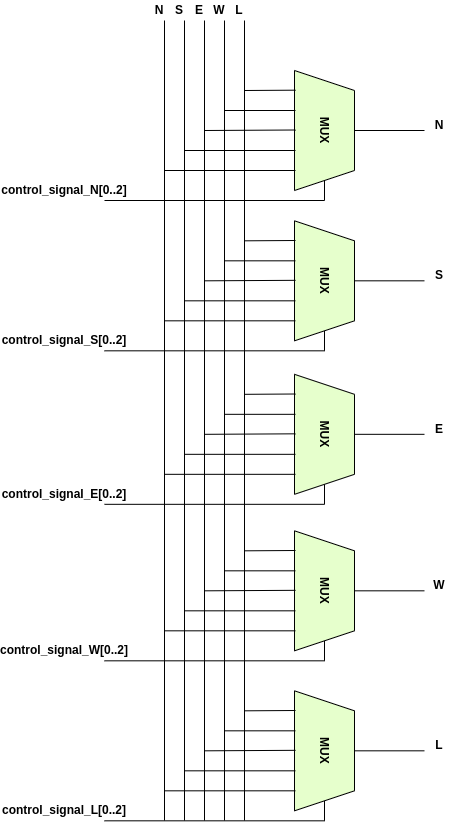

The diagram above was exported from draw.io. Its source (the exported page's mxGraphModel, read from the mxfile embedded in the PNG):
<mxGraphModel dx="1575" dy="654" grid="1" gridSize="10" guides="1" tooltips="1" connect="1" arrows="1" fold="1" page="1" pageScale="1" pageWidth="1169" pageHeight="827" math="0" shadow="0">
  <root>
    <mxCell id="0" />
    <mxCell id="1" parent="0" />
    <mxCell id="LYUhx80zawuRJJFszcj0-6" value="&lt;b&gt;MUX&lt;/b&gt;" style="shape=trapezoid;perimeter=trapezoidPerimeter;whiteSpace=wrap;html=1;fixedSize=1;rotation=90;fillColor=#E6FFCC;" parent="1" vertex="1">
      <mxGeometry x="420" y="120" width="120" height="60" as="geometry" />
    </mxCell>
    <mxCell id="LYUhx80zawuRJJFszcj0-7" value="" style="endArrow=none;html=1;rounded=0;" parent="1" edge="1">
      <mxGeometry width="50" height="50" relative="1" as="geometry">
        <mxPoint x="400" y="40" as="sourcePoint" />
        <mxPoint x="400" y="840" as="targetPoint" />
      </mxGeometry>
    </mxCell>
    <mxCell id="LYUhx80zawuRJJFszcj0-8" value="" style="endArrow=none;html=1;rounded=0;" parent="1" edge="1">
      <mxGeometry width="50" height="50" relative="1" as="geometry">
        <mxPoint x="380" y="40" as="sourcePoint" />
        <mxPoint x="380" y="840" as="targetPoint" />
      </mxGeometry>
    </mxCell>
    <mxCell id="LYUhx80zawuRJJFszcj0-9" value="" style="endArrow=none;html=1;rounded=0;" parent="1" edge="1">
      <mxGeometry width="50" height="50" relative="1" as="geometry">
        <mxPoint x="360" y="40" as="sourcePoint" />
        <mxPoint x="360" y="840" as="targetPoint" />
      </mxGeometry>
    </mxCell>
    <mxCell id="LYUhx80zawuRJJFszcj0-10" value="" style="endArrow=none;html=1;rounded=0;" parent="1" edge="1">
      <mxGeometry width="50" height="50" relative="1" as="geometry">
        <mxPoint x="340" y="40" as="sourcePoint" />
        <mxPoint x="340" y="840" as="targetPoint" />
      </mxGeometry>
    </mxCell>
    <mxCell id="LYUhx80zawuRJJFszcj0-11" value="" style="endArrow=none;html=1;rounded=0;" parent="1" edge="1">
      <mxGeometry width="50" height="50" relative="1" as="geometry">
        <mxPoint x="320" y="40" as="sourcePoint" />
        <mxPoint x="320" y="840" as="targetPoint" />
      </mxGeometry>
    </mxCell>
    <mxCell id="LYUhx80zawuRJJFszcj0-12" value="" style="endArrow=none;html=1;rounded=0;entryX=0.164;entryY=0.983;entryDx=0;entryDy=0;entryPerimeter=0;" parent="1" target="LYUhx80zawuRJJFszcj0-6" edge="1">
      <mxGeometry width="50" height="50" relative="1" as="geometry">
        <mxPoint x="400" y="110" as="sourcePoint" />
        <mxPoint x="470" y="200" as="targetPoint" />
      </mxGeometry>
    </mxCell>
    <mxCell id="LYUhx80zawuRJJFszcj0-13" value="" style="endArrow=none;html=1;rounded=0;entryX=0.164;entryY=0.983;entryDx=0;entryDy=0;entryPerimeter=0;" parent="1" edge="1">
      <mxGeometry width="50" height="50" relative="1" as="geometry">
        <mxPoint x="380" y="130" as="sourcePoint" />
        <mxPoint x="451" y="130" as="targetPoint" />
      </mxGeometry>
    </mxCell>
    <mxCell id="LYUhx80zawuRJJFszcj0-14" value="" style="endArrow=none;html=1;rounded=0;entryX=0.164;entryY=0.983;entryDx=0;entryDy=0;entryPerimeter=0;" parent="1" edge="1">
      <mxGeometry width="50" height="50" relative="1" as="geometry">
        <mxPoint x="360" y="150" as="sourcePoint" />
        <mxPoint x="451" y="149.5" as="targetPoint" />
      </mxGeometry>
    </mxCell>
    <mxCell id="LYUhx80zawuRJJFszcj0-15" value="" style="endArrow=none;html=1;rounded=0;entryX=0.164;entryY=0.983;entryDx=0;entryDy=0;entryPerimeter=0;" parent="1" edge="1">
      <mxGeometry width="50" height="50" relative="1" as="geometry">
        <mxPoint x="340" y="170" as="sourcePoint" />
        <mxPoint x="451" y="170" as="targetPoint" />
      </mxGeometry>
    </mxCell>
    <mxCell id="LYUhx80zawuRJJFszcj0-16" value="" style="endArrow=none;html=1;rounded=0;entryX=0.164;entryY=0.983;entryDx=0;entryDy=0;entryPerimeter=0;" parent="1" edge="1">
      <mxGeometry width="50" height="50" relative="1" as="geometry">
        <mxPoint x="320" y="190" as="sourcePoint" />
        <mxPoint x="451" y="190" as="targetPoint" />
      </mxGeometry>
    </mxCell>
    <mxCell id="LYUhx80zawuRJJFszcj0-43" value="" style="endArrow=none;html=1;rounded=0;entryX=1;entryY=0.5;entryDx=0;entryDy=0;" parent="1" target="LYUhx80zawuRJJFszcj0-6" edge="1">
      <mxGeometry width="50" height="50" relative="1" as="geometry">
        <mxPoint x="260" y="220" as="sourcePoint" />
        <mxPoint x="470" y="300" as="targetPoint" />
        <Array as="points">
          <mxPoint x="480" y="220" />
        </Array>
      </mxGeometry>
    </mxCell>
    <mxCell id="LYUhx80zawuRJJFszcj0-47" value="" style="endArrow=none;html=1;rounded=0;exitX=0.5;exitY=0;exitDx=0;exitDy=0;" parent="1" source="LYUhx80zawuRJJFszcj0-6" edge="1">
      <mxGeometry width="50" height="50" relative="1" as="geometry">
        <mxPoint x="470" y="290" as="sourcePoint" />
        <mxPoint x="580" y="150" as="targetPoint" />
      </mxGeometry>
    </mxCell>
    <mxCell id="LYUhx80zawuRJJFszcj0-48" value="&lt;b&gt;N&lt;/b&gt;" style="text;html=1;strokeColor=none;fillColor=none;align=center;verticalAlign=middle;whiteSpace=wrap;rounded=0;" parent="1" vertex="1">
      <mxGeometry x="300" y="20" width="30" height="20" as="geometry" />
    </mxCell>
    <mxCell id="LYUhx80zawuRJJFszcj0-49" value="&lt;b&gt;S&lt;/b&gt;" style="text;html=1;strokeColor=none;fillColor=none;align=center;verticalAlign=middle;whiteSpace=wrap;rounded=0;" parent="1" vertex="1">
      <mxGeometry x="320" y="20" width="30" height="20" as="geometry" />
    </mxCell>
    <mxCell id="LYUhx80zawuRJJFszcj0-50" value="&lt;b&gt;E&lt;/b&gt;" style="text;html=1;strokeColor=none;fillColor=none;align=center;verticalAlign=middle;whiteSpace=wrap;rounded=0;" parent="1" vertex="1">
      <mxGeometry x="340" y="20" width="30" height="20" as="geometry" />
    </mxCell>
    <mxCell id="LYUhx80zawuRJJFszcj0-51" value="&lt;b&gt;W&lt;/b&gt;" style="text;html=1;strokeColor=none;fillColor=none;align=center;verticalAlign=middle;whiteSpace=wrap;rounded=0;" parent="1" vertex="1">
      <mxGeometry x="360" y="20" width="30" height="20" as="geometry" />
    </mxCell>
    <mxCell id="LYUhx80zawuRJJFszcj0-52" value="&lt;b&gt;L&lt;/b&gt;" style="text;html=1;strokeColor=none;fillColor=none;align=center;verticalAlign=middle;whiteSpace=wrap;rounded=0;" parent="1" vertex="1">
      <mxGeometry x="380" y="20" width="30" height="20" as="geometry" />
    </mxCell>
    <mxCell id="LYUhx80zawuRJJFszcj0-53" value="&lt;b&gt;control_signal_N[0..2]&lt;/b&gt;" style="text;html=1;strokeColor=none;fillColor=none;align=center;verticalAlign=middle;whiteSpace=wrap;rounded=0;" parent="1" vertex="1">
      <mxGeometry x="190" y="200" width="60" height="20" as="geometry" />
    </mxCell>
    <mxCell id="LYUhx80zawuRJJFszcj0-54" value="&lt;b&gt;N&lt;/b&gt;" style="text;html=1;strokeColor=none;fillColor=none;align=center;verticalAlign=middle;whiteSpace=wrap;rounded=0;" parent="1" vertex="1">
      <mxGeometry x="580" y="130" width="30" height="30" as="geometry" />
    </mxCell>
    <mxCell id="LYUhx80zawuRJJFszcj0-57" value="&lt;b&gt;MUX&lt;/b&gt;" style="shape=trapezoid;perimeter=trapezoidPerimeter;whiteSpace=wrap;html=1;fixedSize=1;rotation=90;fillColor=#E6FFCC;" parent="1" vertex="1">
      <mxGeometry x="420" y="270.32" width="120" height="60" as="geometry" />
    </mxCell>
    <mxCell id="LYUhx80zawuRJJFszcj0-58" value="" style="endArrow=none;html=1;rounded=0;entryX=0.164;entryY=0.983;entryDx=0;entryDy=0;entryPerimeter=0;" parent="1" target="LYUhx80zawuRJJFszcj0-57" edge="1">
      <mxGeometry width="50" height="50" relative="1" as="geometry">
        <mxPoint x="400" y="260.32" as="sourcePoint" />
        <mxPoint x="470" y="350.32" as="targetPoint" />
      </mxGeometry>
    </mxCell>
    <mxCell id="LYUhx80zawuRJJFszcj0-59" value="" style="endArrow=none;html=1;rounded=0;entryX=0.164;entryY=0.983;entryDx=0;entryDy=0;entryPerimeter=0;" parent="1" edge="1">
      <mxGeometry width="50" height="50" relative="1" as="geometry">
        <mxPoint x="380" y="280.32" as="sourcePoint" />
        <mxPoint x="451" y="280.32" as="targetPoint" />
      </mxGeometry>
    </mxCell>
    <mxCell id="LYUhx80zawuRJJFszcj0-60" value="" style="endArrow=none;html=1;rounded=0;entryX=0.164;entryY=0.983;entryDx=0;entryDy=0;entryPerimeter=0;" parent="1" edge="1">
      <mxGeometry width="50" height="50" relative="1" as="geometry">
        <mxPoint x="360" y="300.32" as="sourcePoint" />
        <mxPoint x="451" y="299.82" as="targetPoint" />
      </mxGeometry>
    </mxCell>
    <mxCell id="LYUhx80zawuRJJFszcj0-61" value="" style="endArrow=none;html=1;rounded=0;entryX=0.164;entryY=0.983;entryDx=0;entryDy=0;entryPerimeter=0;" parent="1" edge="1">
      <mxGeometry width="50" height="50" relative="1" as="geometry">
        <mxPoint x="340" y="320.32" as="sourcePoint" />
        <mxPoint x="451" y="320.32" as="targetPoint" />
      </mxGeometry>
    </mxCell>
    <mxCell id="LYUhx80zawuRJJFszcj0-62" value="" style="endArrow=none;html=1;rounded=0;entryX=0.164;entryY=0.983;entryDx=0;entryDy=0;entryPerimeter=0;" parent="1" edge="1">
      <mxGeometry width="50" height="50" relative="1" as="geometry">
        <mxPoint x="320" y="340.32" as="sourcePoint" />
        <mxPoint x="451" y="340.32" as="targetPoint" />
      </mxGeometry>
    </mxCell>
    <mxCell id="LYUhx80zawuRJJFszcj0-63" value="" style="endArrow=none;html=1;rounded=0;entryX=1;entryY=0.5;entryDx=0;entryDy=0;" parent="1" target="LYUhx80zawuRJJFszcj0-57" edge="1">
      <mxGeometry width="50" height="50" relative="1" as="geometry">
        <mxPoint x="260" y="370.32" as="sourcePoint" />
        <mxPoint x="470" y="450.32" as="targetPoint" />
        <Array as="points">
          <mxPoint x="480" y="370.32" />
        </Array>
      </mxGeometry>
    </mxCell>
    <mxCell id="LYUhx80zawuRJJFszcj0-64" value="" style="endArrow=none;html=1;rounded=0;exitX=0.5;exitY=0;exitDx=0;exitDy=0;" parent="1" source="LYUhx80zawuRJJFszcj0-57" edge="1">
      <mxGeometry width="50" height="50" relative="1" as="geometry">
        <mxPoint x="470" y="440.32" as="sourcePoint" />
        <mxPoint x="580" y="300.32" as="targetPoint" />
      </mxGeometry>
    </mxCell>
    <mxCell id="LYUhx80zawuRJJFszcj0-65" value="&lt;b&gt;control_signal_S[0..2]&lt;/b&gt;" style="text;html=1;strokeColor=none;fillColor=none;align=center;verticalAlign=middle;whiteSpace=wrap;rounded=0;" parent="1" vertex="1">
      <mxGeometry x="190" y="350.32" width="60" height="20" as="geometry" />
    </mxCell>
    <mxCell id="LYUhx80zawuRJJFszcj0-66" value="&lt;b&gt;S&lt;/b&gt;" style="text;html=1;strokeColor=none;fillColor=none;align=center;verticalAlign=middle;whiteSpace=wrap;rounded=0;" parent="1" vertex="1">
      <mxGeometry x="580" y="280.32" width="30" height="30" as="geometry" />
    </mxCell>
    <mxCell id="LYUhx80zawuRJJFszcj0-67" value="&lt;b&gt;MUX&lt;/b&gt;" style="shape=trapezoid;perimeter=trapezoidPerimeter;whiteSpace=wrap;html=1;fixedSize=1;rotation=90;fillColor=#E6FFCC;" parent="1" vertex="1">
      <mxGeometry x="420" y="423.82" width="120" height="60" as="geometry" />
    </mxCell>
    <mxCell id="LYUhx80zawuRJJFszcj0-68" value="" style="endArrow=none;html=1;rounded=0;entryX=0.164;entryY=0.983;entryDx=0;entryDy=0;entryPerimeter=0;" parent="1" target="LYUhx80zawuRJJFszcj0-67" edge="1">
      <mxGeometry width="50" height="50" relative="1" as="geometry">
        <mxPoint x="400" y="413.82" as="sourcePoint" />
        <mxPoint x="470" y="503.82" as="targetPoint" />
      </mxGeometry>
    </mxCell>
    <mxCell id="LYUhx80zawuRJJFszcj0-69" value="" style="endArrow=none;html=1;rounded=0;entryX=0.164;entryY=0.983;entryDx=0;entryDy=0;entryPerimeter=0;" parent="1" edge="1">
      <mxGeometry width="50" height="50" relative="1" as="geometry">
        <mxPoint x="380" y="433.82" as="sourcePoint" />
        <mxPoint x="451" y="433.82" as="targetPoint" />
      </mxGeometry>
    </mxCell>
    <mxCell id="LYUhx80zawuRJJFszcj0-70" value="" style="endArrow=none;html=1;rounded=0;entryX=0.164;entryY=0.983;entryDx=0;entryDy=0;entryPerimeter=0;" parent="1" edge="1">
      <mxGeometry width="50" height="50" relative="1" as="geometry">
        <mxPoint x="360" y="453.82" as="sourcePoint" />
        <mxPoint x="451" y="453.32" as="targetPoint" />
      </mxGeometry>
    </mxCell>
    <mxCell id="LYUhx80zawuRJJFszcj0-71" value="" style="endArrow=none;html=1;rounded=0;entryX=0.164;entryY=0.983;entryDx=0;entryDy=0;entryPerimeter=0;" parent="1" edge="1">
      <mxGeometry width="50" height="50" relative="1" as="geometry">
        <mxPoint x="340" y="473.82" as="sourcePoint" />
        <mxPoint x="451" y="473.82" as="targetPoint" />
      </mxGeometry>
    </mxCell>
    <mxCell id="LYUhx80zawuRJJFszcj0-72" value="" style="endArrow=none;html=1;rounded=0;entryX=0.164;entryY=0.983;entryDx=0;entryDy=0;entryPerimeter=0;" parent="1" edge="1">
      <mxGeometry width="50" height="50" relative="1" as="geometry">
        <mxPoint x="320" y="493.82" as="sourcePoint" />
        <mxPoint x="451" y="493.82" as="targetPoint" />
      </mxGeometry>
    </mxCell>
    <mxCell id="LYUhx80zawuRJJFszcj0-73" value="" style="endArrow=none;html=1;rounded=0;entryX=1;entryY=0.5;entryDx=0;entryDy=0;" parent="1" target="LYUhx80zawuRJJFszcj0-67" edge="1">
      <mxGeometry width="50" height="50" relative="1" as="geometry">
        <mxPoint x="260" y="523.8199999999999" as="sourcePoint" />
        <mxPoint x="470" y="603.8199999999999" as="targetPoint" />
        <Array as="points">
          <mxPoint x="480" y="523.8199999999999" />
        </Array>
      </mxGeometry>
    </mxCell>
    <mxCell id="LYUhx80zawuRJJFszcj0-74" value="" style="endArrow=none;html=1;rounded=0;exitX=0.5;exitY=0;exitDx=0;exitDy=0;" parent="1" source="LYUhx80zawuRJJFszcj0-67" edge="1">
      <mxGeometry width="50" height="50" relative="1" as="geometry">
        <mxPoint x="470" y="593.8199999999999" as="sourcePoint" />
        <mxPoint x="580" y="453.82" as="targetPoint" />
      </mxGeometry>
    </mxCell>
    <mxCell id="LYUhx80zawuRJJFszcj0-75" value="&lt;b&gt;control_signal_E[0..2]&lt;/b&gt;" style="text;html=1;strokeColor=none;fillColor=none;align=center;verticalAlign=middle;whiteSpace=wrap;rounded=0;" parent="1" vertex="1">
      <mxGeometry x="190" y="503.82" width="60" height="20" as="geometry" />
    </mxCell>
    <mxCell id="LYUhx80zawuRJJFszcj0-76" value="&lt;b&gt;E&lt;/b&gt;" style="text;html=1;strokeColor=none;fillColor=none;align=center;verticalAlign=middle;whiteSpace=wrap;rounded=0;" parent="1" vertex="1">
      <mxGeometry x="580" y="433.82" width="30" height="30" as="geometry" />
    </mxCell>
    <mxCell id="LYUhx80zawuRJJFszcj0-77" value="&lt;b&gt;MUX&lt;/b&gt;" style="shape=trapezoid;perimeter=trapezoidPerimeter;whiteSpace=wrap;html=1;fixedSize=1;rotation=90;fillColor=#E6FFCC;" parent="1" vertex="1">
      <mxGeometry x="420" y="580.3199999999999" width="120" height="60" as="geometry" />
    </mxCell>
    <mxCell id="LYUhx80zawuRJJFszcj0-78" value="" style="endArrow=none;html=1;rounded=0;entryX=0.164;entryY=0.983;entryDx=0;entryDy=0;entryPerimeter=0;" parent="1" target="LYUhx80zawuRJJFszcj0-77" edge="1">
      <mxGeometry width="50" height="50" relative="1" as="geometry">
        <mxPoint x="400" y="570.3199999999999" as="sourcePoint" />
        <mxPoint x="470" y="660.3199999999999" as="targetPoint" />
      </mxGeometry>
    </mxCell>
    <mxCell id="LYUhx80zawuRJJFszcj0-79" value="" style="endArrow=none;html=1;rounded=0;entryX=0.164;entryY=0.983;entryDx=0;entryDy=0;entryPerimeter=0;" parent="1" edge="1">
      <mxGeometry width="50" height="50" relative="1" as="geometry">
        <mxPoint x="380" y="590.3199999999999" as="sourcePoint" />
        <mxPoint x="451" y="590.3199999999999" as="targetPoint" />
      </mxGeometry>
    </mxCell>
    <mxCell id="LYUhx80zawuRJJFszcj0-80" value="" style="endArrow=none;html=1;rounded=0;entryX=0.164;entryY=0.983;entryDx=0;entryDy=0;entryPerimeter=0;" parent="1" edge="1">
      <mxGeometry width="50" height="50" relative="1" as="geometry">
        <mxPoint x="360" y="610.3199999999999" as="sourcePoint" />
        <mxPoint x="451" y="609.8199999999999" as="targetPoint" />
      </mxGeometry>
    </mxCell>
    <mxCell id="LYUhx80zawuRJJFszcj0-81" value="" style="endArrow=none;html=1;rounded=0;entryX=0.164;entryY=0.983;entryDx=0;entryDy=0;entryPerimeter=0;" parent="1" edge="1">
      <mxGeometry width="50" height="50" relative="1" as="geometry">
        <mxPoint x="340" y="630.3199999999999" as="sourcePoint" />
        <mxPoint x="451" y="630.3199999999999" as="targetPoint" />
      </mxGeometry>
    </mxCell>
    <mxCell id="LYUhx80zawuRJJFszcj0-82" value="" style="endArrow=none;html=1;rounded=0;entryX=0.164;entryY=0.983;entryDx=0;entryDy=0;entryPerimeter=0;" parent="1" edge="1">
      <mxGeometry width="50" height="50" relative="1" as="geometry">
        <mxPoint x="320" y="650.3199999999999" as="sourcePoint" />
        <mxPoint x="451" y="650.3199999999999" as="targetPoint" />
      </mxGeometry>
    </mxCell>
    <mxCell id="LYUhx80zawuRJJFszcj0-83" value="" style="endArrow=none;html=1;rounded=0;entryX=1;entryY=0.5;entryDx=0;entryDy=0;" parent="1" target="LYUhx80zawuRJJFszcj0-77" edge="1">
      <mxGeometry width="50" height="50" relative="1" as="geometry">
        <mxPoint x="260" y="680.3199999999999" as="sourcePoint" />
        <mxPoint x="470" y="760.3199999999999" as="targetPoint" />
        <Array as="points">
          <mxPoint x="480" y="680.3199999999999" />
        </Array>
      </mxGeometry>
    </mxCell>
    <mxCell id="LYUhx80zawuRJJFszcj0-84" value="" style="endArrow=none;html=1;rounded=0;exitX=0.5;exitY=0;exitDx=0;exitDy=0;" parent="1" source="LYUhx80zawuRJJFszcj0-77" edge="1">
      <mxGeometry width="50" height="50" relative="1" as="geometry">
        <mxPoint x="470" y="750.3199999999999" as="sourcePoint" />
        <mxPoint x="580" y="610.3199999999999" as="targetPoint" />
      </mxGeometry>
    </mxCell>
    <mxCell id="LYUhx80zawuRJJFszcj0-85" value="&lt;b&gt;control_signal_W[0..2]&lt;/b&gt;" style="text;html=1;strokeColor=none;fillColor=none;align=center;verticalAlign=middle;whiteSpace=wrap;rounded=0;" parent="1" vertex="1">
      <mxGeometry x="190" y="660.3199999999999" width="60" height="20" as="geometry" />
    </mxCell>
    <mxCell id="LYUhx80zawuRJJFszcj0-86" value="&lt;b&gt;W&lt;/b&gt;" style="text;html=1;strokeColor=none;fillColor=none;align=center;verticalAlign=middle;whiteSpace=wrap;rounded=0;" parent="1" vertex="1">
      <mxGeometry x="580" y="590.3199999999999" width="30" height="30" as="geometry" />
    </mxCell>
    <mxCell id="LYUhx80zawuRJJFszcj0-87" value="&lt;b&gt;MUX&lt;/b&gt;" style="shape=trapezoid;perimeter=trapezoidPerimeter;whiteSpace=wrap;html=1;fixedSize=1;rotation=90;fillColor=#E6FFCC;" parent="1" vertex="1">
      <mxGeometry x="420" y="740.3199999999999" width="120" height="60" as="geometry" />
    </mxCell>
    <mxCell id="LYUhx80zawuRJJFszcj0-88" value="" style="endArrow=none;html=1;rounded=0;entryX=0.164;entryY=0.983;entryDx=0;entryDy=0;entryPerimeter=0;" parent="1" target="LYUhx80zawuRJJFszcj0-87" edge="1">
      <mxGeometry width="50" height="50" relative="1" as="geometry">
        <mxPoint x="400" y="730.3199999999999" as="sourcePoint" />
        <mxPoint x="470" y="820.3199999999999" as="targetPoint" />
      </mxGeometry>
    </mxCell>
    <mxCell id="LYUhx80zawuRJJFszcj0-89" value="" style="endArrow=none;html=1;rounded=0;entryX=0.164;entryY=0.983;entryDx=0;entryDy=0;entryPerimeter=0;" parent="1" edge="1">
      <mxGeometry width="50" height="50" relative="1" as="geometry">
        <mxPoint x="380" y="750.3199999999999" as="sourcePoint" />
        <mxPoint x="451" y="750.3199999999999" as="targetPoint" />
      </mxGeometry>
    </mxCell>
    <mxCell id="LYUhx80zawuRJJFszcj0-90" value="" style="endArrow=none;html=1;rounded=0;entryX=0.164;entryY=0.983;entryDx=0;entryDy=0;entryPerimeter=0;" parent="1" edge="1">
      <mxGeometry width="50" height="50" relative="1" as="geometry">
        <mxPoint x="360" y="770.3199999999999" as="sourcePoint" />
        <mxPoint x="451" y="769.8199999999999" as="targetPoint" />
      </mxGeometry>
    </mxCell>
    <mxCell id="LYUhx80zawuRJJFszcj0-91" value="" style="endArrow=none;html=1;rounded=0;entryX=0.164;entryY=0.983;entryDx=0;entryDy=0;entryPerimeter=0;" parent="1" edge="1">
      <mxGeometry width="50" height="50" relative="1" as="geometry">
        <mxPoint x="340" y="790.3199999999999" as="sourcePoint" />
        <mxPoint x="451" y="790.3199999999999" as="targetPoint" />
      </mxGeometry>
    </mxCell>
    <mxCell id="LYUhx80zawuRJJFszcj0-92" value="" style="endArrow=none;html=1;rounded=0;entryX=0.164;entryY=0.983;entryDx=0;entryDy=0;entryPerimeter=0;" parent="1" edge="1">
      <mxGeometry width="50" height="50" relative="1" as="geometry">
        <mxPoint x="320" y="810.3199999999999" as="sourcePoint" />
        <mxPoint x="451" y="810.3199999999999" as="targetPoint" />
      </mxGeometry>
    </mxCell>
    <mxCell id="LYUhx80zawuRJJFszcj0-93" value="" style="endArrow=none;html=1;rounded=0;entryX=1;entryY=0.5;entryDx=0;entryDy=0;" parent="1" target="LYUhx80zawuRJJFszcj0-87" edge="1">
      <mxGeometry width="50" height="50" relative="1" as="geometry">
        <mxPoint x="260" y="840.3199999999999" as="sourcePoint" />
        <mxPoint x="470" y="920.3199999999999" as="targetPoint" />
        <Array as="points">
          <mxPoint x="480" y="840.3199999999999" />
        </Array>
      </mxGeometry>
    </mxCell>
    <mxCell id="LYUhx80zawuRJJFszcj0-94" value="" style="endArrow=none;html=1;rounded=0;exitX=0.5;exitY=0;exitDx=0;exitDy=0;" parent="1" source="LYUhx80zawuRJJFszcj0-87" edge="1">
      <mxGeometry width="50" height="50" relative="1" as="geometry">
        <mxPoint x="470" y="910.3199999999999" as="sourcePoint" />
        <mxPoint x="580" y="770.3199999999999" as="targetPoint" />
      </mxGeometry>
    </mxCell>
    <mxCell id="LYUhx80zawuRJJFszcj0-95" value="&lt;b&gt;control_signal_L[0..2]&lt;/b&gt;" style="text;html=1;strokeColor=none;fillColor=none;align=center;verticalAlign=middle;whiteSpace=wrap;rounded=0;" parent="1" vertex="1">
      <mxGeometry x="190" y="820.3199999999999" width="60" height="20" as="geometry" />
    </mxCell>
    <mxCell id="LYUhx80zawuRJJFszcj0-96" value="&lt;b&gt;L&lt;/b&gt;" style="text;html=1;strokeColor=none;fillColor=none;align=center;verticalAlign=middle;whiteSpace=wrap;rounded=0;" parent="1" vertex="1">
      <mxGeometry x="580" y="750.3199999999999" width="30" height="30" as="geometry" />
    </mxCell>
  </root>
</mxGraphModel>